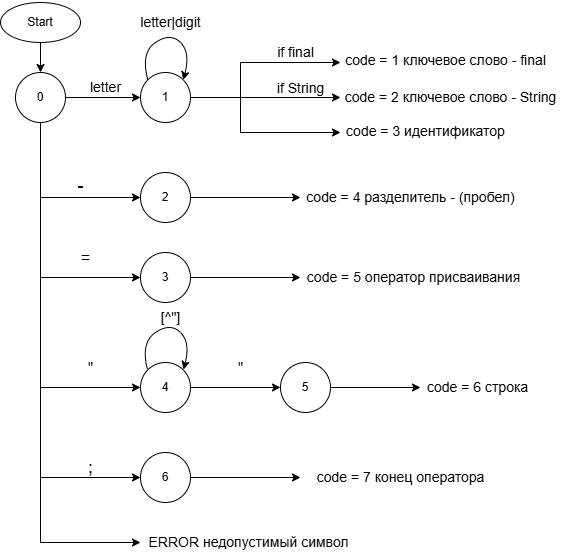

The diagram above was exported from draw.io. Its source (the exported page's mxGraphModel, read from the mxfile embedded in the PNG):
<mxGraphModel dx="1282" dy="583" grid="1" gridSize="10" guides="1" tooltips="1" connect="1" arrows="1" fold="1" page="1" pageScale="1" pageWidth="827" pageHeight="1169" math="0" shadow="0">
  <root>
    <mxCell id="0" />
    <mxCell id="1" parent="0" />
    <mxCell id="hFepeHG0mWexTT5wC5NE-1" value="" style="ellipse;whiteSpace=wrap;html=1;" parent="1" vertex="1">
      <mxGeometry x="160" y="90" width="80" height="40" as="geometry" />
    </mxCell>
    <mxCell id="hFepeHG0mWexTT5wC5NE-2" value="" style="ellipse;whiteSpace=wrap;html=1;aspect=fixed;" parent="1" vertex="1">
      <mxGeometry x="175" y="160" width="50" height="50" as="geometry" />
    </mxCell>
    <mxCell id="hFepeHG0mWexTT5wC5NE-4" value="1" style="ellipse;whiteSpace=wrap;html=1;aspect=fixed;" parent="1" vertex="1">
      <mxGeometry x="300" y="160" width="50" height="50" as="geometry" />
    </mxCell>
    <mxCell id="hFepeHG0mWexTT5wC5NE-7" value="" style="endArrow=classic;html=1;rounded=0;exitX=0.5;exitY=1;exitDx=0;exitDy=0;" parent="1" source="hFepeHG0mWexTT5wC5NE-1" target="hFepeHG0mWexTT5wC5NE-2" edge="1">
      <mxGeometry width="50" height="50" relative="1" as="geometry">
        <mxPoint x="630" y="410" as="sourcePoint" />
        <mxPoint x="680" y="360" as="targetPoint" />
      </mxGeometry>
    </mxCell>
    <mxCell id="hFepeHG0mWexTT5wC5NE-8" value="" style="endArrow=classic;html=1;rounded=0;exitX=1;exitY=0.5;exitDx=0;exitDy=0;entryX=0;entryY=0.5;entryDx=0;entryDy=0;" parent="1" source="hFepeHG0mWexTT5wC5NE-2" target="hFepeHG0mWexTT5wC5NE-4" edge="1">
      <mxGeometry width="50" height="50" relative="1" as="geometry">
        <mxPoint x="630" y="410" as="sourcePoint" />
        <mxPoint x="680" y="360" as="targetPoint" />
      </mxGeometry>
    </mxCell>
    <mxCell id="hFepeHG0mWexTT5wC5NE-9" value="" style="endArrow=classic;html=1;rounded=0;exitX=0.5;exitY=1;exitDx=0;exitDy=0;entryX=0;entryY=0.5;entryDx=0;entryDy=0;" parent="1" source="hFepeHG0mWexTT5wC5NE-2" target="hFepeHG0mWexTT5wC5NE-19" edge="1">
      <mxGeometry width="50" height="50" relative="1" as="geometry">
        <mxPoint x="630" y="410" as="sourcePoint" />
        <mxPoint x="370" y="330" as="targetPoint" />
        <Array as="points">
          <mxPoint x="200" y="285" />
        </Array>
      </mxGeometry>
    </mxCell>
    <mxCell id="hFepeHG0mWexTT5wC5NE-10" value="" style="endArrow=classic;html=1;rounded=0;exitX=0.5;exitY=1;exitDx=0;exitDy=0;entryX=0;entryY=0.5;entryDx=0;entryDy=0;" parent="1" source="hFepeHG0mWexTT5wC5NE-2" target="hFepeHG0mWexTT5wC5NE-20" edge="1">
      <mxGeometry width="50" height="50" relative="1" as="geometry">
        <mxPoint x="630" y="410" as="sourcePoint" />
        <mxPoint x="370" y="440" as="targetPoint" />
        <Array as="points">
          <mxPoint x="200" y="365" />
        </Array>
      </mxGeometry>
    </mxCell>
    <mxCell id="hFepeHG0mWexTT5wC5NE-11" value="" style="endArrow=classic;html=1;rounded=0;entryX=0;entryY=0.5;entryDx=0;entryDy=0;exitX=0.5;exitY=1;exitDx=0;exitDy=0;" parent="1" source="hFepeHG0mWexTT5wC5NE-2" target="hFepeHG0mWexTT5wC5NE-21" edge="1">
      <mxGeometry width="50" height="50" relative="1" as="geometry">
        <mxPoint x="630" y="590" as="sourcePoint" />
        <mxPoint x="370" y="580" as="targetPoint" />
        <Array as="points">
          <mxPoint x="200" y="475" />
        </Array>
      </mxGeometry>
    </mxCell>
    <mxCell id="hFepeHG0mWexTT5wC5NE-13" value="" style="endArrow=classic;html=1;rounded=0;exitX=1;exitY=0.5;exitDx=0;exitDy=0;" parent="1" source="hFepeHG0mWexTT5wC5NE-21" edge="1">
      <mxGeometry width="50" height="50" relative="1" as="geometry">
        <mxPoint x="450" y="580" as="sourcePoint" />
        <mxPoint x="440" y="475" as="targetPoint" />
      </mxGeometry>
    </mxCell>
    <mxCell id="hFepeHG0mWexTT5wC5NE-15" value="" style="endArrow=classic;html=1;rounded=0;entryX=0;entryY=0.5;entryDx=0;entryDy=0;exitX=0.5;exitY=1;exitDx=0;exitDy=0;" parent="1" source="hFepeHG0mWexTT5wC5NE-2" target="hFepeHG0mWexTT5wC5NE-23" edge="1">
      <mxGeometry width="50" height="50" relative="1" as="geometry">
        <mxPoint x="670" y="650" as="sourcePoint" />
        <mxPoint x="370" y="700" as="targetPoint" />
        <Array as="points">
          <mxPoint x="200" y="565" />
        </Array>
      </mxGeometry>
    </mxCell>
    <mxCell id="hFepeHG0mWexTT5wC5NE-16" value="" style="endArrow=classic;html=1;rounded=0;exitX=0.5;exitY=1;exitDx=0;exitDy=0;" parent="1" source="hFepeHG0mWexTT5wC5NE-2" edge="1">
      <mxGeometry width="50" height="50" relative="1" as="geometry">
        <mxPoint x="670" y="580" as="sourcePoint" />
        <mxPoint x="300" y="630" as="targetPoint" />
        <Array as="points">
          <mxPoint x="200" y="630" />
        </Array>
      </mxGeometry>
    </mxCell>
    <mxCell id="hFepeHG0mWexTT5wC5NE-17" value="Start" style="text;html=1;align=center;verticalAlign=middle;whiteSpace=wrap;rounded=0;" parent="1" vertex="1">
      <mxGeometry x="160" y="87.5" width="80" height="45" as="geometry" />
    </mxCell>
    <mxCell id="hFepeHG0mWexTT5wC5NE-18" value="0" style="text;html=1;align=center;verticalAlign=middle;whiteSpace=wrap;rounded=0;" parent="1" vertex="1">
      <mxGeometry x="170" y="170" width="60" height="30" as="geometry" />
    </mxCell>
    <mxCell id="hFepeHG0mWexTT5wC5NE-19" value="2" style="ellipse;whiteSpace=wrap;html=1;aspect=fixed;" parent="1" vertex="1">
      <mxGeometry x="300" y="260" width="50" height="50" as="geometry" />
    </mxCell>
    <mxCell id="hFepeHG0mWexTT5wC5NE-20" value="3" style="ellipse;whiteSpace=wrap;html=1;aspect=fixed;" parent="1" vertex="1">
      <mxGeometry x="300" y="340" width="50" height="50" as="geometry" />
    </mxCell>
    <mxCell id="hFepeHG0mWexTT5wC5NE-21" value="4" style="ellipse;whiteSpace=wrap;html=1;aspect=fixed;" parent="1" vertex="1">
      <mxGeometry x="300" y="450" width="50" height="50" as="geometry" />
    </mxCell>
    <mxCell id="hFepeHG0mWexTT5wC5NE-22" value="5" style="ellipse;whiteSpace=wrap;html=1;aspect=fixed;" parent="1" vertex="1">
      <mxGeometry x="440" y="450" width="50" height="50" as="geometry" />
    </mxCell>
    <mxCell id="hFepeHG0mWexTT5wC5NE-23" value="6" style="ellipse;whiteSpace=wrap;html=1;aspect=fixed;" parent="1" vertex="1">
      <mxGeometry x="300" y="540" width="50" height="50" as="geometry" />
    </mxCell>
    <mxCell id="hFepeHG0mWexTT5wC5NE-24" value="" style="endArrow=classic;html=1;rounded=0;exitX=1;exitY=0.5;exitDx=0;exitDy=0;" parent="1" source="hFepeHG0mWexTT5wC5NE-4" edge="1">
      <mxGeometry width="50" height="50" relative="1" as="geometry">
        <mxPoint x="530" y="420" as="sourcePoint" />
        <mxPoint x="500" y="185" as="targetPoint" />
      </mxGeometry>
    </mxCell>
    <mxCell id="hFepeHG0mWexTT5wC5NE-25" value="" style="endArrow=classic;html=1;rounded=0;exitX=1;exitY=0.5;exitDx=0;exitDy=0;" parent="1" source="hFepeHG0mWexTT5wC5NE-4" edge="1">
      <mxGeometry width="50" height="50" relative="1" as="geometry">
        <mxPoint x="530" y="420" as="sourcePoint" />
        <mxPoint x="500" y="220" as="targetPoint" />
        <Array as="points">
          <mxPoint x="400" y="185" />
          <mxPoint x="400" y="220" />
        </Array>
      </mxGeometry>
    </mxCell>
    <mxCell id="hFepeHG0mWexTT5wC5NE-26" value="" style="endArrow=classic;html=1;rounded=0;exitX=1;exitY=0.5;exitDx=0;exitDy=0;" parent="1" source="hFepeHG0mWexTT5wC5NE-4" edge="1">
      <mxGeometry width="50" height="50" relative="1" as="geometry">
        <mxPoint x="530" y="420" as="sourcePoint" />
        <mxPoint x="500" y="150" as="targetPoint" />
        <Array as="points">
          <mxPoint x="400" y="185" />
          <mxPoint x="400" y="150" />
        </Array>
      </mxGeometry>
    </mxCell>
    <mxCell id="hFepeHG0mWexTT5wC5NE-27" value="" style="curved=1;endArrow=classic;html=1;rounded=0;exitX=0;exitY=0;exitDx=0;exitDy=0;entryX=1;entryY=0;entryDx=0;entryDy=0;" parent="1" source="hFepeHG0mWexTT5wC5NE-4" target="hFepeHG0mWexTT5wC5NE-4" edge="1">
      <mxGeometry width="50" height="50" relative="1" as="geometry">
        <mxPoint x="530" y="420" as="sourcePoint" />
        <mxPoint x="580" y="370" as="targetPoint" />
        <Array as="points">
          <mxPoint x="300" y="140" />
          <mxPoint x="330" y="120" />
          <mxPoint x="350" y="140" />
        </Array>
      </mxGeometry>
    </mxCell>
    <mxCell id="hFepeHG0mWexTT5wC5NE-28" value="" style="curved=1;endArrow=classic;html=1;rounded=0;exitX=0;exitY=0;exitDx=0;exitDy=0;entryX=1;entryY=0;entryDx=0;entryDy=0;" parent="1" edge="1">
      <mxGeometry width="50" height="50" relative="1" as="geometry">
        <mxPoint x="307" y="457" as="sourcePoint" />
        <mxPoint x="343" y="457" as="targetPoint" />
        <Array as="points">
          <mxPoint x="300" y="430" />
          <mxPoint x="330" y="410" />
          <mxPoint x="350" y="430" />
        </Array>
      </mxGeometry>
    </mxCell>
    <mxCell id="hFepeHG0mWexTT5wC5NE-29" value="&lt;font style=&quot;font-size: 14px;&quot;&gt;if final&lt;/font&gt;" style="text;html=1;align=center;verticalAlign=middle;resizable=0;points=[];autosize=1;strokeColor=none;fillColor=none;" parent="1" vertex="1">
      <mxGeometry x="425" y="125" width="60" height="30" as="geometry" />
    </mxCell>
    <mxCell id="hFepeHG0mWexTT5wC5NE-30" value="&lt;font style=&quot;font-size: 14px;&quot;&gt;if String&lt;/font&gt;" style="text;html=1;align=center;verticalAlign=middle;resizable=0;points=[];autosize=1;strokeColor=none;fillColor=none;" parent="1" vertex="1">
      <mxGeometry x="425" y="161" width="70" height="30" as="geometry" />
    </mxCell>
    <mxCell id="hFepeHG0mWexTT5wC5NE-31" value="&lt;font style=&quot;font-size: 14px;&quot;&gt;letter&lt;/font&gt;" style="text;html=1;align=center;verticalAlign=middle;resizable=0;points=[];autosize=1;strokeColor=none;fillColor=none;" parent="1" vertex="1">
      <mxGeometry x="240" y="160" width="50" height="30" as="geometry" />
    </mxCell>
    <mxCell id="hFepeHG0mWexTT5wC5NE-32" value="&lt;span style=&quot;font-size: 14px;&quot;&gt;letter|digit&lt;/span&gt;" style="text;html=1;align=center;verticalAlign=middle;resizable=0;points=[];autosize=1;strokeColor=none;fillColor=none;" parent="1" vertex="1">
      <mxGeometry x="290" y="95" width="80" height="30" as="geometry" />
    </mxCell>
    <mxCell id="hFepeHG0mWexTT5wC5NE-33" value="&lt;font style=&quot;font-size: 14px;&quot;&gt;code = 1 ключевое слово - final&lt;/font&gt;" style="text;html=1;align=center;verticalAlign=middle;resizable=0;points=[];autosize=1;strokeColor=none;fillColor=none;" parent="1" vertex="1">
      <mxGeometry x="495" y="132.5" width="220" height="30" as="geometry" />
    </mxCell>
    <mxCell id="hFepeHG0mWexTT5wC5NE-34" value="&lt;font style=&quot;font-size: 14px;&quot;&gt;code = 2 ключевое слово - String&lt;/font&gt;" style="text;html=1;align=center;verticalAlign=middle;resizable=0;points=[];autosize=1;strokeColor=none;fillColor=none;" parent="1" vertex="1">
      <mxGeometry x="490" y="170" width="240" height="30" as="geometry" />
    </mxCell>
    <mxCell id="hFepeHG0mWexTT5wC5NE-35" value="&lt;font style=&quot;font-size: 14px;&quot;&gt;code = 3 идентификатор&lt;/font&gt;" style="text;html=1;align=center;verticalAlign=middle;resizable=0;points=[];autosize=1;strokeColor=none;fillColor=none;" parent="1" vertex="1">
      <mxGeometry x="495" y="204" width="180" height="30" as="geometry" />
    </mxCell>
    <mxCell id="hFepeHG0mWexTT5wC5NE-36" value="" style="endArrow=classic;html=1;rounded=0;exitX=1;exitY=0.5;exitDx=0;exitDy=0;" parent="1" source="hFepeHG0mWexTT5wC5NE-19" edge="1">
      <mxGeometry width="50" height="50" relative="1" as="geometry">
        <mxPoint x="530" y="360" as="sourcePoint" />
        <mxPoint x="460" y="285" as="targetPoint" />
      </mxGeometry>
    </mxCell>
    <mxCell id="hFepeHG0mWexTT5wC5NE-37" value="" style="endArrow=classic;html=1;rounded=0;exitX=1;exitY=0.5;exitDx=0;exitDy=0;" parent="1" source="hFepeHG0mWexTT5wC5NE-20" edge="1">
      <mxGeometry width="50" height="50" relative="1" as="geometry">
        <mxPoint x="530" y="360" as="sourcePoint" />
        <mxPoint x="460" y="365" as="targetPoint" />
      </mxGeometry>
    </mxCell>
    <mxCell id="hFepeHG0mWexTT5wC5NE-38" value="" style="endArrow=classic;html=1;rounded=0;exitX=1;exitY=0.5;exitDx=0;exitDy=0;" parent="1" source="hFepeHG0mWexTT5wC5NE-22" edge="1">
      <mxGeometry width="50" height="50" relative="1" as="geometry">
        <mxPoint x="520" y="510" as="sourcePoint" />
        <mxPoint x="580" y="475" as="targetPoint" />
      </mxGeometry>
    </mxCell>
    <mxCell id="hFepeHG0mWexTT5wC5NE-39" value="" style="endArrow=classic;html=1;rounded=0;exitX=1;exitY=0.5;exitDx=0;exitDy=0;" parent="1" source="hFepeHG0mWexTT5wC5NE-23" edge="1">
      <mxGeometry width="50" height="50" relative="1" as="geometry">
        <mxPoint x="530" y="520" as="sourcePoint" />
        <mxPoint x="460" y="565" as="targetPoint" />
      </mxGeometry>
    </mxCell>
    <mxCell id="hFepeHG0mWexTT5wC5NE-40" value="&lt;font style=&quot;font-size: 18px;&quot;&gt;-&lt;/font&gt;" style="text;html=1;align=center;verticalAlign=middle;resizable=0;points=[];autosize=1;strokeColor=none;fillColor=none;" parent="1" vertex="1">
      <mxGeometry x="225" y="253" width="30" height="40" as="geometry" />
    </mxCell>
    <mxCell id="hFepeHG0mWexTT5wC5NE-41" value="&lt;span style=&quot;font-size: 14px;&quot;&gt;code = 4 разделитель - (пробел)&lt;/span&gt;" style="text;html=1;align=center;verticalAlign=middle;resizable=0;points=[];autosize=1;strokeColor=none;fillColor=none;" parent="1" vertex="1">
      <mxGeometry x="455" y="270" width="230" height="30" as="geometry" />
    </mxCell>
    <mxCell id="hFepeHG0mWexTT5wC5NE-42" value="&lt;span style=&quot;font-size: 14px;&quot;&gt;code = 5 оператор присваивания&amp;nbsp;&lt;/span&gt;" style="text;html=1;align=center;verticalAlign=middle;resizable=0;points=[];autosize=1;strokeColor=none;fillColor=none;" parent="1" vertex="1">
      <mxGeometry x="455" y="350" width="240" height="30" as="geometry" />
    </mxCell>
    <mxCell id="hFepeHG0mWexTT5wC5NE-43" value="&lt;span style=&quot;font-size: 14px;&quot;&gt;code = 6 строка&lt;/span&gt;&lt;span style=&quot;font-size: 14px; background-color: transparent; color: light-dark(rgb(0, 0, 0), rgb(255, 255, 255));&quot;&gt;&amp;nbsp;&lt;/span&gt;" style="text;html=1;align=center;verticalAlign=middle;resizable=0;points=[];autosize=1;strokeColor=none;fillColor=none;" parent="1" vertex="1">
      <mxGeometry x="574" y="460" width="130" height="30" as="geometry" />
    </mxCell>
    <mxCell id="hFepeHG0mWexTT5wC5NE-44" value="&lt;span style=&quot;font-size: 14px;&quot;&gt;code = 7 конец оператора&amp;nbsp;&lt;/span&gt;" style="text;html=1;align=center;verticalAlign=middle;resizable=0;points=[];autosize=1;strokeColor=none;fillColor=none;" parent="1" vertex="1">
      <mxGeometry x="467" y="550" width="190" height="30" as="geometry" />
    </mxCell>
    <mxCell id="hFepeHG0mWexTT5wC5NE-45" value="&lt;span style=&quot;font-size: 14px;&quot;&gt;ERROR недопустимый символ&lt;/span&gt;" style="text;html=1;align=center;verticalAlign=middle;resizable=0;points=[];autosize=1;strokeColor=none;fillColor=none;" parent="1" vertex="1">
      <mxGeometry x="298" y="615" width="220" height="30" as="geometry" />
    </mxCell>
    <mxCell id="hFepeHG0mWexTT5wC5NE-47" value="&lt;font style=&quot;font-size: 18px;&quot;&gt;;&lt;/font&gt;" style="text;html=1;align=center;verticalAlign=middle;resizable=0;points=[];autosize=1;strokeColor=none;fillColor=none;" parent="1" vertex="1">
      <mxGeometry x="235" y="535" width="30" height="40" as="geometry" />
    </mxCell>
    <mxCell id="hFepeHG0mWexTT5wC5NE-48" value="&lt;span style=&quot;font-size: 14px;&quot;&gt;&quot;&lt;/span&gt;" style="text;html=1;align=center;verticalAlign=middle;resizable=0;points=[];autosize=1;strokeColor=none;fillColor=none;" parent="1" vertex="1">
      <mxGeometry x="235" y="440" width="30" height="30" as="geometry" />
    </mxCell>
    <mxCell id="hFepeHG0mWexTT5wC5NE-49" value="&lt;span style=&quot;font-size: 14px;&quot;&gt;&quot;&lt;/span&gt;" style="text;html=1;align=center;verticalAlign=middle;resizable=0;points=[];autosize=1;strokeColor=none;fillColor=none;" parent="1" vertex="1">
      <mxGeometry x="385" y="440" width="30" height="30" as="geometry" />
    </mxCell>
    <mxCell id="hFepeHG0mWexTT5wC5NE-50" value="&lt;span style=&quot;font-size: 14px;&quot;&gt;[^&quot;]&lt;/span&gt;" style="text;html=1;align=center;verticalAlign=middle;resizable=0;points=[];autosize=1;strokeColor=none;fillColor=none;" parent="1" vertex="1">
      <mxGeometry x="310" y="390" width="40" height="30" as="geometry" />
    </mxCell>
    <mxCell id="hFepeHG0mWexTT5wC5NE-51" value="&lt;font size=&quot;3&quot;&gt;=&lt;/font&gt;" style="text;html=1;align=center;verticalAlign=middle;resizable=0;points=[];autosize=1;strokeColor=none;fillColor=none;" parent="1" vertex="1">
      <mxGeometry x="230" y="330" width="30" height="30" as="geometry" />
    </mxCell>
  </root>
</mxGraphModel>